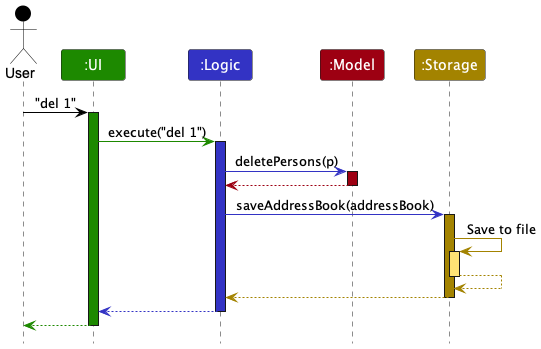

The diagram above was rendered by PlantUML. Its source (embedded in the PNG):
@startuml
!include style.puml
skinparam ArrowFontStyle plain

Actor User as user USER_COLOR
Participant ":UI" as ui UI_COLOR
Participant ":Logic" as logic LOGIC_COLOR
Participant ":Model" as model MODEL_COLOR
Participant ":Storage" as storage STORAGE_COLOR

user -[USER_COLOR]> ui : "del 1"
activate ui UI_COLOR

ui -[UI_COLOR]> logic : execute("del 1")
activate logic LOGIC_COLOR

logic -[LOGIC_COLOR]> model : deletePersons(p)
activate model MODEL_COLOR

model -[MODEL_COLOR]-> logic
deactivate model

logic -[LOGIC_COLOR]> storage : saveAddressBook(addressBook)
activate storage STORAGE_COLOR

storage -[STORAGE_COLOR]> storage : Save to file
activate storage STORAGE_COLOR_T1
storage --[STORAGE_COLOR]> storage
deactivate storage

storage --[STORAGE_COLOR]> logic
deactivate storage

logic --[LOGIC_COLOR]> ui
deactivate logic

ui--[UI_COLOR]> user
deactivate ui
@enduml